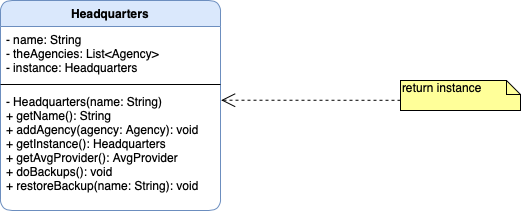

The diagram above was exported from draw.io. Its source (the exported page's mxGraphModel, read from the mxfile embedded in the PNG):
<mxGraphModel dx="678" dy="378" grid="1" gridSize="10" guides="1" tooltips="1" connect="1" arrows="1" fold="1" page="1" pageScale="1" pageWidth="850" pageHeight="1100" math="0" shadow="0">
  <root>
    <mxCell id="dPQn4xeQm12m43bEz_Cn-0" />
    <mxCell id="dPQn4xeQm12m43bEz_Cn-1" parent="dPQn4xeQm12m43bEz_Cn-0" />
    <mxCell id="RyvIGjwScKW1ndAfnhtF-0" value="Headquarters&#10;" style="swimlane;fontStyle=1;align=center;verticalAlign=top;childLayout=stackLayout;horizontal=1;startSize=26;horizontalStack=0;resizeParent=1;resizeParentMax=0;resizeLast=0;collapsible=1;marginBottom=0;rounded=1;shadow=0;glass=0;sketch=0;fillColor=#dae8fc;strokeColor=#6c8ebf;" vertex="1" parent="dPQn4xeQm12m43bEz_Cn-1">
      <mxGeometry x="70" y="200" width="220" height="210" as="geometry" />
    </mxCell>
    <mxCell id="RyvIGjwScKW1ndAfnhtF-1" value="- name: String&#10;- theAgencies: List&lt;Agency&gt;&#10;- instance: Headquarters&#10;" style="text;strokeColor=none;fillColor=none;align=left;verticalAlign=top;spacingLeft=4;spacingRight=4;overflow=hidden;rotatable=0;points=[[0,0.5],[1,0.5]];portConstraint=eastwest;" vertex="1" parent="RyvIGjwScKW1ndAfnhtF-0">
      <mxGeometry y="26" width="220" height="54" as="geometry" />
    </mxCell>
    <mxCell id="RyvIGjwScKW1ndAfnhtF-2" value="" style="line;strokeWidth=1;fillColor=none;align=left;verticalAlign=middle;spacingTop=-1;spacingLeft=3;spacingRight=3;rotatable=0;labelPosition=right;points=[];portConstraint=eastwest;" vertex="1" parent="RyvIGjwScKW1ndAfnhtF-0">
      <mxGeometry y="80" width="220" height="8" as="geometry" />
    </mxCell>
    <mxCell id="RyvIGjwScKW1ndAfnhtF-3" value="- Headquarters(name: String)&#10;+ getName(): String&#10;+ addAgency(agency: Agency): void&#10;+ getInstance(): Headquarters&#10;+ getAvgProvider(): AvgProvider&#10;+ doBackups(): void&#10;+ restoreBackup(name: String): void&#10;" style="text;strokeColor=none;fillColor=none;align=left;verticalAlign=top;spacingLeft=4;spacingRight=4;overflow=hidden;rotatable=0;points=[[0,0.5],[1,0.5]];portConstraint=eastwest;" vertex="1" parent="RyvIGjwScKW1ndAfnhtF-0">
      <mxGeometry y="88" width="220" height="122" as="geometry" />
    </mxCell>
    <mxCell id="FG29hcpIj_n1EMBNANJI-0" value="return instance" style="shape=note;whiteSpace=wrap;html=1;size=14;verticalAlign=top;align=left;spacingTop=-6;rounded=1;shadow=0;glass=0;sketch=0;fillColor=#FFFF99;" vertex="1" parent="dPQn4xeQm12m43bEz_Cn-1">
      <mxGeometry x="470" y="280" width="120" height="30" as="geometry" />
    </mxCell>
    <mxCell id="FG29hcpIj_n1EMBNANJI-1" value="" style="endArrow=open;endSize=12;dashed=1;html=1;exitX=0;exitY=0.66;exitDx=0;exitDy=0;exitPerimeter=0;entryX=1.003;entryY=0.096;entryDx=0;entryDy=0;entryPerimeter=0;" edge="1" parent="dPQn4xeQm12m43bEz_Cn-1" source="FG29hcpIj_n1EMBNANJI-0" target="RyvIGjwScKW1ndAfnhtF-3">
      <mxGeometry width="160" relative="1" as="geometry">
        <mxPoint x="430" y="300" as="sourcePoint" />
        <mxPoint x="590" y="300" as="targetPoint" />
      </mxGeometry>
    </mxCell>
  </root>
</mxGraphModel>